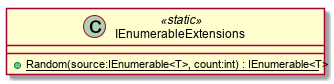

The diagram above was rendered by PlantUML. Its source (embedded in the PNG):
@startuml
class IEnumerableExtensions <<static>> {
    + {static} Random(source:IEnumerable<T>, count:int) : IEnumerable<T>
}
@enduml